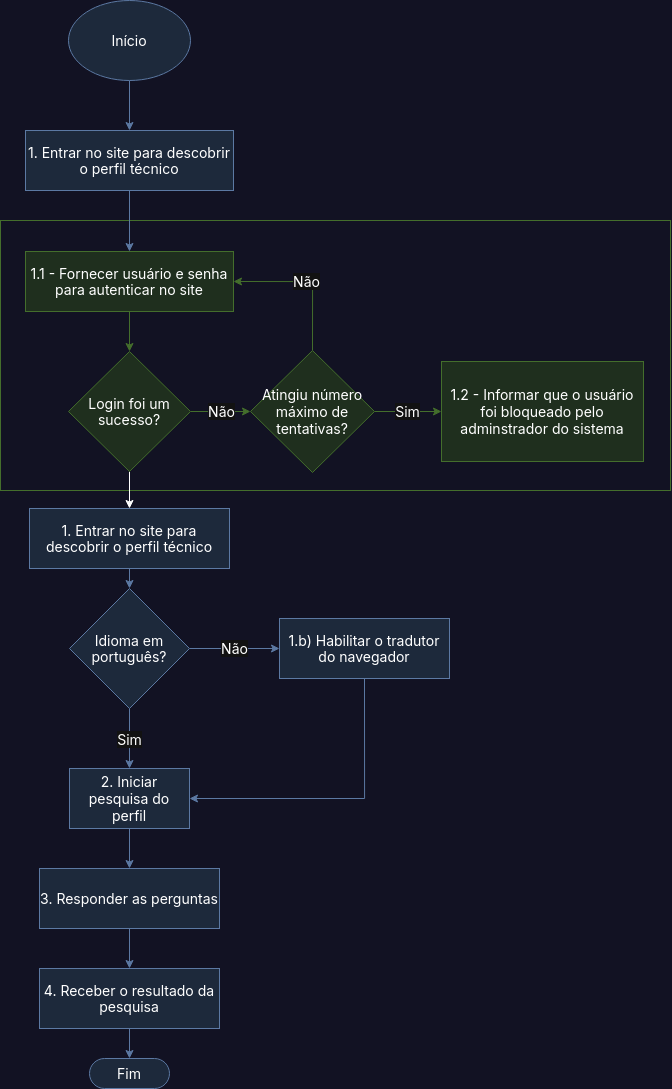

The diagram above was exported from draw.io. Its source (the exported page's mxGraphModel, read from the mxfile embedded in the PNG):
<mxGraphModel dx="1031" dy="958" grid="0" gridSize="10" guides="1" tooltips="1" connect="1" arrows="1" fold="1" page="1" pageScale="1" pageWidth="850" pageHeight="1100" background="light-dark(#121223,#121223)" math="0" shadow="0">
  <root>
    <mxCell id="0" />
    <mxCell id="1" parent="0" />
    <mxCell id="0NqgMj0i8Dpj532-MMCN-37" value="" style="rounded=0;whiteSpace=wrap;html=1;fillColor=none;strokeColor=#82b366;fontFamily=Inter;fontSource=https%3A%2F%2Ffonts.googleapis.com%2Fcss%3Ffamily%3DInter;" vertex="1" parent="1">
      <mxGeometry x="100" y="230" width="670" height="270" as="geometry" />
    </mxCell>
    <mxCell id="0NqgMj0i8Dpj532-MMCN-5" style="edgeStyle=orthogonalEdgeStyle;rounded=0;orthogonalLoop=1;jettySize=auto;html=1;exitX=0.5;exitY=1;exitDx=0;exitDy=0;entryX=0.5;entryY=0;entryDx=0;entryDy=0;fillColor=#dae8fc;strokeColor=#6c8ebf;fontFamily=Inter;fontSource=https%3A%2F%2Ffonts.googleapis.com%2Fcss%3Ffamily%3DInter;fontSize=14;" edge="1" parent="1" source="0NqgMj0i8Dpj532-MMCN-2" target="0NqgMj0i8Dpj532-MMCN-4">
      <mxGeometry relative="1" as="geometry" />
    </mxCell>
    <mxCell id="0NqgMj0i8Dpj532-MMCN-2" value="1. Entrar no site para descobrir o perfil técnico" style="rounded=0;whiteSpace=wrap;html=1;fillColor=#dae8fc;strokeColor=#6c8ebf;fontFamily=Inter;fontSource=https%3A%2F%2Ffonts.googleapis.com%2Fcss%3Ffamily%3DInter;fontSize=14;" vertex="1" parent="1">
      <mxGeometry x="129" y="518" width="200" height="60" as="geometry" />
    </mxCell>
    <mxCell id="0NqgMj0i8Dpj532-MMCN-7" value="Sim" style="edgeStyle=orthogonalEdgeStyle;rounded=0;orthogonalLoop=1;jettySize=auto;html=1;fillColor=#dae8fc;strokeColor=#6c8ebf;fontFamily=Inter;fontSource=https%3A%2F%2Ffonts.googleapis.com%2Fcss%3Ffamily%3DInter;fontSize=14;" edge="1" parent="1" source="0NqgMj0i8Dpj532-MMCN-4" target="0NqgMj0i8Dpj532-MMCN-6">
      <mxGeometry relative="1" as="geometry" />
    </mxCell>
    <mxCell id="0NqgMj0i8Dpj532-MMCN-10" value="Não" style="edgeStyle=orthogonalEdgeStyle;rounded=0;orthogonalLoop=1;jettySize=auto;html=1;fillColor=#dae8fc;strokeColor=#6c8ebf;fontFamily=Inter;fontSource=https%3A%2F%2Ffonts.googleapis.com%2Fcss%3Ffamily%3DInter;fontSize=14;" edge="1" parent="1" source="0NqgMj0i8Dpj532-MMCN-4" target="0NqgMj0i8Dpj532-MMCN-8">
      <mxGeometry relative="1" as="geometry" />
    </mxCell>
    <mxCell id="0NqgMj0i8Dpj532-MMCN-4" value="Idioma em português?" style="rhombus;whiteSpace=wrap;html=1;fillColor=#dae8fc;strokeColor=#6c8ebf;fontFamily=Inter;fontSource=https%3A%2F%2Ffonts.googleapis.com%2Fcss%3Ffamily%3DInter;fontSize=14;" vertex="1" parent="1">
      <mxGeometry x="169" y="598" width="120" height="120" as="geometry" />
    </mxCell>
    <mxCell id="0NqgMj0i8Dpj532-MMCN-14" style="edgeStyle=orthogonalEdgeStyle;rounded=0;orthogonalLoop=1;jettySize=auto;html=1;exitX=0.5;exitY=1;exitDx=0;exitDy=0;entryX=0.5;entryY=0;entryDx=0;entryDy=0;fillColor=#dae8fc;strokeColor=#6c8ebf;fontFamily=Inter;fontSource=https%3A%2F%2Ffonts.googleapis.com%2Fcss%3Ffamily%3DInter;fontSize=14;" edge="1" parent="1" source="0NqgMj0i8Dpj532-MMCN-6" target="0NqgMj0i8Dpj532-MMCN-13">
      <mxGeometry relative="1" as="geometry" />
    </mxCell>
    <mxCell id="0NqgMj0i8Dpj532-MMCN-6" value="2. Iniciar pesquisa do perfil" style="whiteSpace=wrap;html=1;fillColor=#dae8fc;strokeColor=#6c8ebf;fontFamily=Inter;fontSource=https%3A%2F%2Ffonts.googleapis.com%2Fcss%3Ffamily%3DInter;fontSize=14;" vertex="1" parent="1">
      <mxGeometry x="169" y="778" width="120" height="60" as="geometry" />
    </mxCell>
    <mxCell id="0NqgMj0i8Dpj532-MMCN-12" style="edgeStyle=orthogonalEdgeStyle;rounded=0;orthogonalLoop=1;jettySize=auto;html=1;exitX=0.5;exitY=1;exitDx=0;exitDy=0;entryX=1;entryY=0.5;entryDx=0;entryDy=0;fillColor=#dae8fc;strokeColor=#6c8ebf;fontFamily=Inter;fontSource=https%3A%2F%2Ffonts.googleapis.com%2Fcss%3Ffamily%3DInter;fontSize=14;" edge="1" parent="1" source="0NqgMj0i8Dpj532-MMCN-8" target="0NqgMj0i8Dpj532-MMCN-6">
      <mxGeometry relative="1" as="geometry" />
    </mxCell>
    <mxCell id="0NqgMj0i8Dpj532-MMCN-8" value="1.b) Habilitar o tradutor do navegador" style="whiteSpace=wrap;html=1;fillColor=#dae8fc;strokeColor=#6c8ebf;fontFamily=Inter;fontSource=https%3A%2F%2Ffonts.googleapis.com%2Fcss%3Ffamily%3DInter;fontSize=14;" vertex="1" parent="1">
      <mxGeometry x="379" y="628" width="170" height="60" as="geometry" />
    </mxCell>
    <mxCell id="0NqgMj0i8Dpj532-MMCN-16" value="" style="edgeStyle=orthogonalEdgeStyle;rounded=0;orthogonalLoop=1;jettySize=auto;html=1;fillColor=#dae8fc;strokeColor=#6c8ebf;fontFamily=Inter;fontSource=https%3A%2F%2Ffonts.googleapis.com%2Fcss%3Ffamily%3DInter;fontSize=14;" edge="1" parent="1" source="0NqgMj0i8Dpj532-MMCN-13" target="0NqgMj0i8Dpj532-MMCN-15">
      <mxGeometry relative="1" as="geometry" />
    </mxCell>
    <mxCell id="0NqgMj0i8Dpj532-MMCN-13" value="3. Responder as perguntas" style="whiteSpace=wrap;html=1;fillColor=#dae8fc;strokeColor=#6c8ebf;fontFamily=Inter;fontSource=https%3A%2F%2Ffonts.googleapis.com%2Fcss%3Ffamily%3DInter;fontSize=14;" vertex="1" parent="1">
      <mxGeometry x="139" y="878" width="180" height="60" as="geometry" />
    </mxCell>
    <mxCell id="0NqgMj0i8Dpj532-MMCN-18" value="" style="edgeStyle=orthogonalEdgeStyle;rounded=0;orthogonalLoop=1;jettySize=auto;html=1;fillColor=#dae8fc;strokeColor=#6c8ebf;fontFamily=Inter;fontSource=https%3A%2F%2Ffonts.googleapis.com%2Fcss%3Ffamily%3DInter;fontSize=14;" edge="1" parent="1" source="0NqgMj0i8Dpj532-MMCN-15" target="0NqgMj0i8Dpj532-MMCN-17">
      <mxGeometry relative="1" as="geometry" />
    </mxCell>
    <mxCell id="0NqgMj0i8Dpj532-MMCN-15" value="4. Receber o resultado da pesquisa" style="whiteSpace=wrap;html=1;fillColor=#dae8fc;strokeColor=#6c8ebf;fontFamily=Inter;fontSource=https%3A%2F%2Ffonts.googleapis.com%2Fcss%3Ffamily%3DInter;fontSize=14;" vertex="1" parent="1">
      <mxGeometry x="139" y="978" width="180" height="60" as="geometry" />
    </mxCell>
    <mxCell id="0NqgMj0i8Dpj532-MMCN-17" value="Fim" style="html=1;dashed=0;whiteSpace=wrap;shape=mxgraph.dfd.start;fillColor=#dae8fc;strokeColor=#6c8ebf;fontFamily=Inter;fontSource=https%3A%2F%2Ffonts.googleapis.com%2Fcss%3Ffamily%3DInter;fontSize=14;" vertex="1" parent="1">
      <mxGeometry x="189" y="1068" width="80" height="30" as="geometry" />
    </mxCell>
    <mxCell id="0NqgMj0i8Dpj532-MMCN-23" value="" style="edgeStyle=orthogonalEdgeStyle;rounded=0;orthogonalLoop=1;jettySize=auto;html=1;fillColor=#dae8fc;strokeColor=#6c8ebf;fontFamily=Inter;fontSource=https%3A%2F%2Ffonts.googleapis.com%2Fcss%3Ffamily%3DInter;fontSize=14;" edge="1" parent="1" source="0NqgMj0i8Dpj532-MMCN-21" target="0NqgMj0i8Dpj532-MMCN-22">
      <mxGeometry relative="1" as="geometry" />
    </mxCell>
    <mxCell id="0NqgMj0i8Dpj532-MMCN-21" value="Início" style="ellipse;whiteSpace=wrap;html=1;fillColor=#dae8fc;strokeColor=#6c8ebf;fontFamily=Inter;fontSource=https%3A%2F%2Ffonts.googleapis.com%2Fcss%3Ffamily%3DInter;fontSize=14;" vertex="1" parent="1">
      <mxGeometry x="168" y="10" width="122" height="80" as="geometry" />
    </mxCell>
    <mxCell id="0NqgMj0i8Dpj532-MMCN-27" value="" style="edgeStyle=orthogonalEdgeStyle;rounded=0;orthogonalLoop=1;jettySize=auto;html=1;fillColor=#dae8fc;strokeColor=#6c8ebf;fontFamily=Inter;fontSource=https%3A%2F%2Ffonts.googleapis.com%2Fcss%3Ffamily%3DInter;fontSize=14;" edge="1" parent="1" source="0NqgMj0i8Dpj532-MMCN-22" target="0NqgMj0i8Dpj532-MMCN-25">
      <mxGeometry relative="1" as="geometry" />
    </mxCell>
    <mxCell id="0NqgMj0i8Dpj532-MMCN-22" value="1. Entrar no site para descobrir o perfil técnico" style="rounded=0;whiteSpace=wrap;html=1;fillColor=#dae8fc;strokeColor=#6c8ebf;fontFamily=Inter;fontSource=https%3A%2F%2Ffonts.googleapis.com%2Fcss%3Ffamily%3DInter;fontSize=14;" vertex="1" parent="1">
      <mxGeometry x="125" y="140" width="208" height="60" as="geometry" />
    </mxCell>
    <mxCell id="0NqgMj0i8Dpj532-MMCN-31" value="Não" style="edgeStyle=orthogonalEdgeStyle;rounded=0;orthogonalLoop=1;jettySize=auto;html=1;fontFamily=Inter;fontSource=https%3A%2F%2Ffonts.googleapis.com%2Fcss%3Ffamily%3DInter;fontSize=14;fillColor=#d5e8d4;strokeColor=#82b366;" edge="1" parent="1" source="0NqgMj0i8Dpj532-MMCN-24" target="0NqgMj0i8Dpj532-MMCN-29">
      <mxGeometry relative="1" as="geometry" />
    </mxCell>
    <mxCell id="0NqgMj0i8Dpj532-MMCN-36" value="" style="edgeStyle=orthogonalEdgeStyle;rounded=0;orthogonalLoop=1;jettySize=auto;html=1;fontFamily=Inter;fontSource=https%3A%2F%2Ffonts.googleapis.com%2Fcss%3Ffamily%3DInter;" edge="1" parent="1" source="0NqgMj0i8Dpj532-MMCN-24" target="0NqgMj0i8Dpj532-MMCN-2">
      <mxGeometry relative="1" as="geometry" />
    </mxCell>
    <mxCell id="0NqgMj0i8Dpj532-MMCN-24" value="Login foi um sucesso?" style="rhombus;whiteSpace=wrap;html=1;fontFamily=Inter;fontSource=https%3A%2F%2Ffonts.googleapis.com%2Fcss%3Ffamily%3DInter;fontSize=14;fillColor=#d5e8d4;strokeColor=#82b366;" vertex="1" parent="1">
      <mxGeometry x="168" y="361" width="122" height="120" as="geometry" />
    </mxCell>
    <mxCell id="0NqgMj0i8Dpj532-MMCN-28" value="" style="edgeStyle=orthogonalEdgeStyle;rounded=0;orthogonalLoop=1;jettySize=auto;html=1;fontFamily=Inter;fontSource=https%3A%2F%2Ffonts.googleapis.com%2Fcss%3Ffamily%3DInter;fontSize=14;fillColor=#d5e8d4;strokeColor=#82b366;" edge="1" parent="1" source="0NqgMj0i8Dpj532-MMCN-25" target="0NqgMj0i8Dpj532-MMCN-24">
      <mxGeometry relative="1" as="geometry" />
    </mxCell>
    <mxCell id="0NqgMj0i8Dpj532-MMCN-25" value="1.1 - Fornecer usuário e senha para autenticar no site" style="whiteSpace=wrap;html=1;fontFamily=Inter;fontSource=https%3A%2F%2Ffonts.googleapis.com%2Fcss%3Ffamily%3DInter;fontSize=14;fillColor=#d5e8d4;strokeColor=#82b366;" vertex="1" parent="1">
      <mxGeometry x="125" y="261" width="208" height="60" as="geometry" />
    </mxCell>
    <mxCell id="0NqgMj0i8Dpj532-MMCN-33" value="Sim" style="edgeStyle=orthogonalEdgeStyle;rounded=0;orthogonalLoop=1;jettySize=auto;html=1;fontFamily=Inter;fontSource=https%3A%2F%2Ffonts.googleapis.com%2Fcss%3Ffamily%3DInter;fontSize=14;fillColor=#d5e8d4;strokeColor=#82b366;" edge="1" parent="1" source="0NqgMj0i8Dpj532-MMCN-29" target="0NqgMj0i8Dpj532-MMCN-32">
      <mxGeometry relative="1" as="geometry" />
    </mxCell>
    <mxCell id="0NqgMj0i8Dpj532-MMCN-35" value="Não" style="edgeStyle=orthogonalEdgeStyle;rounded=0;orthogonalLoop=1;jettySize=auto;html=1;exitX=0.5;exitY=0;exitDx=0;exitDy=0;entryX=1;entryY=0.5;entryDx=0;entryDy=0;fontFamily=Inter;fontSource=https%3A%2F%2Ffonts.googleapis.com%2Fcss%3Ffamily%3DInter;fontSize=14;fillColor=#d5e8d4;strokeColor=#82b366;" edge="1" parent="1" source="0NqgMj0i8Dpj532-MMCN-29" target="0NqgMj0i8Dpj532-MMCN-25">
      <mxGeometry relative="1" as="geometry" />
    </mxCell>
    <mxCell id="0NqgMj0i8Dpj532-MMCN-29" value="Atingiu número máximo de tentativas?" style="rhombus;whiteSpace=wrap;html=1;fontFamily=Inter;fontSource=https%3A%2F%2Ffonts.googleapis.com%2Fcss%3Ffamily%3DInter;fontSize=14;fillColor=#d5e8d4;strokeColor=#82b366;" vertex="1" parent="1">
      <mxGeometry x="350" y="360.02" width="124" height="121.97" as="geometry" />
    </mxCell>
    <mxCell id="0NqgMj0i8Dpj532-MMCN-32" value="1.2 - Informar que o usuário foi bloqueado pelo adminstrador do sistema" style="whiteSpace=wrap;html=1;fontFamily=Inter;fontSource=https%3A%2F%2Ffonts.googleapis.com%2Fcss%3Ffamily%3DInter;fontSize=14;fillColor=#d5e8d4;strokeColor=#82b366;" vertex="1" parent="1">
      <mxGeometry x="541" y="371" width="202" height="100" as="geometry" />
    </mxCell>
  </root>
</mxGraphModel>